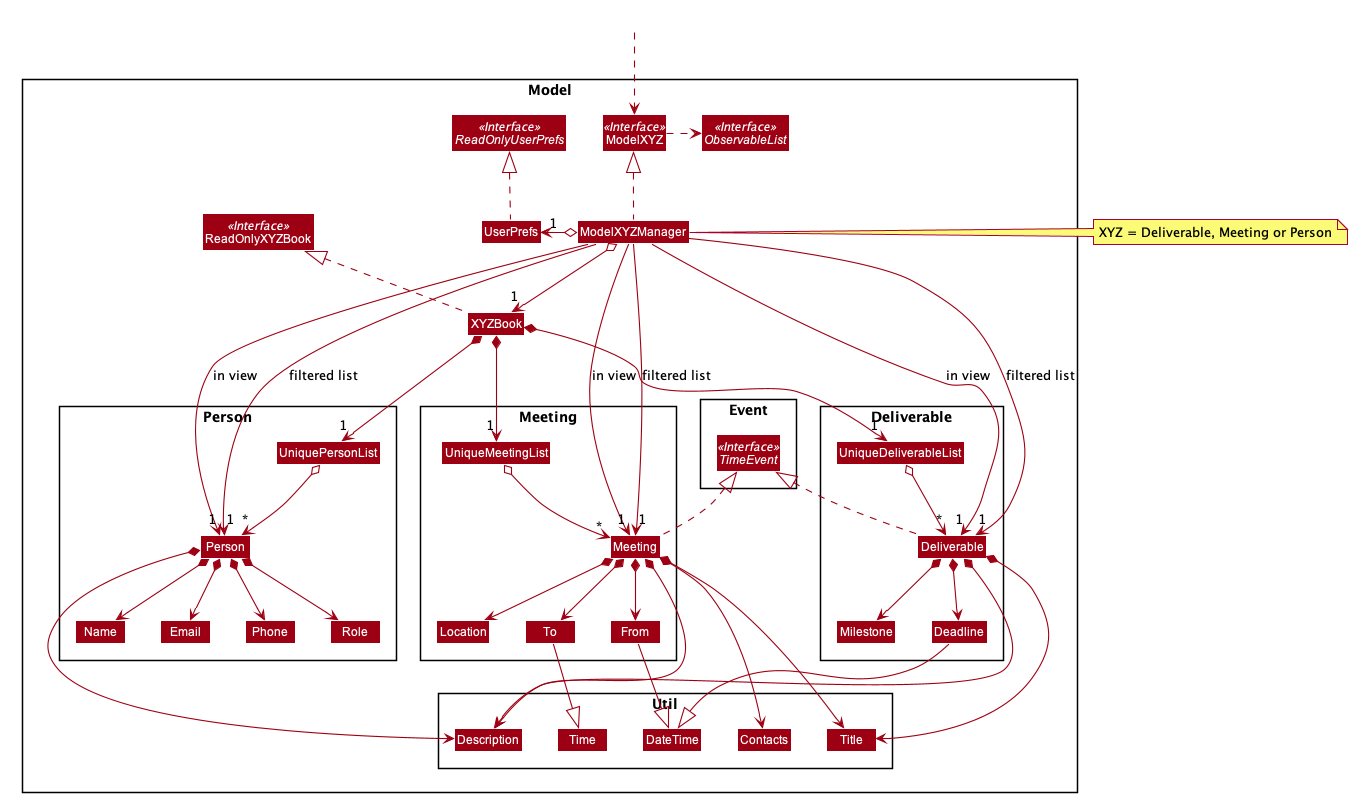

The diagram above was rendered by PlantUML. Its source (embedded in the PNG):
@startuml









skinparam BackgroundColor #FFFFFFF

skinparam Shadowing false

skinparam Class {
    FontColor #FFFFFF
    BorderThickness 1
    BorderColor #FFFFFF
    StereotypeFontColor #FFFFFF
    FontName Arial
}

skinparam Actor {
    BorderColor #000000
    Color #000000
    FontName Arial
}

skinparam Sequence {
    MessageAlign center
    BoxFontSize 15
    BoxPadding 0
    BoxFontColor #FFFFFF
    FontName Arial
}

skinparam Participant {
    FontColor #FFFFFFF
    Padding 20
}

skinparam MinClassWidth 50
skinparam ParticipantPadding 10
skinparam Shadowing false
skinparam DefaultTextAlignment center
skinparam packageStyle Rectangle
skinparam classAttributeIconSize 0

hide footbox
hide members
hide circle
skinparam arrowThickness 1.1
skinparam arrowColor #9D0012
skinparam classBackgroundColor #9D0012

Package Model <<Rectangle>>{
Interface ReadOnlyXYZBook <<Interface>>
Interface ModelXYZ <<Interface>>
Interface ObservableList <<Interface>>
Class XYZBook
Class ReadOnlyXYZBook
Class ModelXYZ
Class ModelXYZManager
Class UserPrefs
Interface ReadOnlyUserPrefs <<Interface>>

Package Util {
Class DateTime
Class Title
Class Time
Class Description
Class Contacts
}

Package Person {
Class Person
Class Role
Class Email
Class Name
Class Phone
Class UniquePersonList
}

Package Meeting {
Class From
Class To
Class Location
Class Meeting
Class UniqueMeetingList
}

Package Deliverable {
Class Deadline
Class Milestone
Class Deliverable
Class UniqueDeliverableList
}

Package Event {
interface TimeEvent <<Interface>>
}

}

Class HiddenOutside #FFFFFF
HiddenOutside ..> ModelXYZ

XYZBook .up.|> ReadOnlyXYZBook

ModelXYZManager .up.|> ModelXYZ
ModelXYZ .right.> ObservableList
ModelXYZManager o--> "1" XYZBook
ModelXYZManager o-left-> "1" UserPrefs
UserPrefs .up.|> ReadOnlyUserPrefs
note right of ModelXYZManager: XYZ = Deliverable, Meeting or Person

XYZBook *--> "1" UniquePersonList
UniquePersonList o--> "*" Person
Person *--> Name
Person *--> Phone
Person *--> Email
Person *--> Role
Person *--> Description

Role -[hidden]right-> Name
Name -[hidden]right-> Email
Email -[hidden]right-> Phone
Phone -[hidden]right-> Description

XYZBook *--> "1" UniqueMeetingList
UniqueMeetingList o--> "*" Meeting
Meeting .up.|> TimeEvent
Meeting *--> From
Meeting *--> To
Meeting *--> Location
Meeting *--> Title
Meeting *--> Description
Meeting *--> Contacts

Location -[hidden]right-> To
To -[hidden]right-> From

From -down-|> DateTime
To -down-|> Time

XYZBook *--> "1" UniqueDeliverableList
UniqueDeliverableList o--> "*" Deliverable
Deliverable .up.|> TimeEvent
Deliverable *--> Deadline
Deliverable *--> Milestone
Deliverable *--> Title
Deliverable *--> Description

Deadline -down-|> DateTime

ModelXYZManager -->"1" Person : filtered list
ModelXYZManager -->"1" Person : in view
ModelXYZManager -->"1" Meeting : in view
ModelXYZManager -->"1" Meeting : filtered list
ModelXYZManager -->"1" Deliverable : filtered list
ModelXYZManager -->"1" Deliverable : in view
@enduml